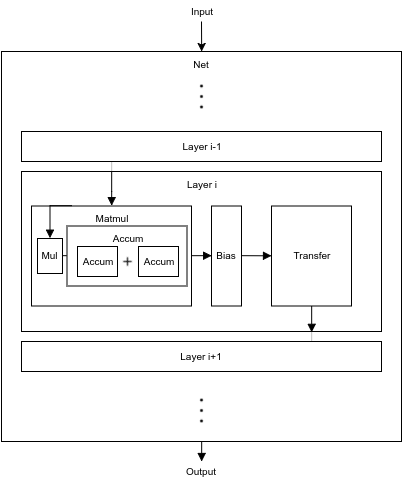

The diagram above was exported from draw.io. Its source (the exported page's mxGraphModel, read from the mxfile embedded in the PNG):
<mxGraphModel dx="1134" dy="590" grid="1" gridSize="10" guides="1" tooltips="1" connect="1" arrows="1" fold="1" page="1" pageScale="1" pageWidth="850" pageHeight="1100" background="#ffffff" math="0" shadow="0">
  <root>
    <mxCell id="0" />
    <mxCell id="1" parent="0" />
    <mxCell id="2c7877b479352956-77" style="edgeStyle=orthogonalEdgeStyle;rounded=0;html=0;exitX=0.5;exitY=1;startArrow=none;startFill=0;endArrow=block;endFill=1;jettySize=auto;orthogonalLoop=1;strokeColor=#000000;fontSize=10;" edge="1" parent="1" source="2c7877b479352956-1">
      <mxGeometry relative="1" as="geometry">
        <mxPoint x="310" y="530" as="targetPoint" />
      </mxGeometry>
    </mxCell>
    <mxCell id="2c7877b479352956-1" value="Net" style="rounded=0;whiteSpace=wrap;html=1;strokeColor=#000000;fontSize=10;verticalAlign=top;" vertex="1" parent="1">
      <mxGeometry x="110" y="120" width="400" height="390" as="geometry" />
    </mxCell>
    <mxCell id="2c7877b479352956-7" value="" style="shape=image;html=1;verticalAlign=top;verticalLabelPosition=bottom;labelBackgroundColor=#ffffff;imageAspect=0;aspect=fixed;image=https://cdn2.iconfinder.com/data/icons/arrows-and-universal-actions-icon-set/256/more-128.png;rounded=0;strokeColor=#000000;fontSize=10;direction=south;" vertex="1" parent="1">
      <mxGeometry x="291" y="146" width="38" height="38" as="geometry" />
    </mxCell>
    <mxCell id="2c7877b479352956-32" value="" style="endArrow=classic;html=1;fontSize=10;entryX=0.5;entryY=0;" edge="1" parent="1" target="2c7877b479352956-1">
      <mxGeometry width="50" height="50" relative="1" as="geometry">
        <mxPoint x="310" y="90" as="sourcePoint" />
        <mxPoint x="20" y="220" as="targetPoint" />
      </mxGeometry>
    </mxCell>
    <mxCell id="2c7877b479352956-43" value="" style="shape=image;html=1;verticalAlign=top;verticalLabelPosition=bottom;labelBackgroundColor=#ffffff;imageAspect=0;aspect=fixed;image=https://cdn2.iconfinder.com/data/icons/arrows-and-universal-actions-icon-set/256/more-128.png;rounded=0;strokeColor=#000000;fontSize=10;direction=south;" vertex="1" parent="1">
      <mxGeometry x="291" y="460" width="38" height="38" as="geometry" />
    </mxCell>
    <mxCell id="2c7877b479352956-44" value="Layer i+1" style="whiteSpace=wrap;html=1;rounded=0;strokeColor=#000000;fontSize=10;" vertex="1" parent="1">
      <mxGeometry x="130" y="410" width="360" height="30" as="geometry" />
    </mxCell>
    <mxCell id="2c7877b479352956-50" value="Layer i-1" style="whiteSpace=wrap;html=1;rounded=0;strokeColor=#000000;fontSize=10;" vertex="1" parent="1">
      <mxGeometry x="130" y="200" width="360" height="30" as="geometry" />
    </mxCell>
    <mxCell id="2c7877b479352956-2" value="Layer i" style="rounded=0;whiteSpace=wrap;html=1;strokeColor=#000000;fontSize=10;verticalAlign=top;" vertex="1" parent="1">
      <mxGeometry x="130" y="240" width="360" height="160" as="geometry" />
    </mxCell>
    <mxCell id="2c7877b479352956-5" value="Bias" style="whiteSpace=wrap;html=1;rounded=0;strokeColor=#000000;fontSize=10;" vertex="1" parent="1">
      <mxGeometry x="320" y="274.5" width="30" height="100" as="geometry" />
    </mxCell>
    <mxCell id="2c7877b479352956-59" style="edgeStyle=orthogonalEdgeStyle;rounded=0;html=0;exitX=0.5;exitY=1;entryX=0.805;entryY=1.005;entryPerimeter=0;startArrow=none;startFill=0;endArrow=block;endFill=1;jettySize=auto;orthogonalLoop=1;strokeColor=#000000;fontSize=10;" edge="1" parent="1" source="2c7877b479352956-8" target="2c7877b479352956-2">
      <mxGeometry relative="1" as="geometry">
        <Array as="points">
          <mxPoint x="420" y="401" />
          <mxPoint x="420" y="401" />
        </Array>
      </mxGeometry>
    </mxCell>
    <mxCell id="2c7877b479352956-8" value="Transfer" style="rounded=0;whiteSpace=wrap;html=1;strokeColor=#000000;fontSize=10;" vertex="1" parent="1">
      <mxGeometry x="380" y="274.50000000000006" width="80" height="100" as="geometry" />
    </mxCell>
    <mxCell id="2c7877b479352956-16" value="" style="endArrow=block;html=1;fontSize=10;exitX=1;exitY=0.5;endFill=1;" edge="1" parent="1" source="2c7877b479352956-5" target="2c7877b479352956-8">
      <mxGeometry width="50" height="50" relative="1" as="geometry">
        <mxPoint x="360" y="490" as="sourcePoint" />
        <mxPoint x="410" y="440" as="targetPoint" />
      </mxGeometry>
    </mxCell>
    <mxCell id="2c7877b479352956-48" value="" style="group" vertex="1" connectable="0" parent="1">
      <mxGeometry x="140" y="270" width="224" height="175" as="geometry" />
    </mxCell>
    <mxCell id="2c7877b479352956-3" value="Matmul" style="rounded=0;whiteSpace=wrap;html=1;strokeColor=#000000;fontSize=10;verticalAlign=top;" vertex="1" parent="2c7877b479352956-48">
      <mxGeometry y="4.5" width="160" height="100" as="geometry" />
    </mxCell>
    <mxCell id="2c7877b479352956-69" style="edgeStyle=orthogonalEdgeStyle;rounded=0;html=0;exitX=0.5;exitY=0;entryX=0.25;entryY=0;startArrow=block;startFill=1;endArrow=none;endFill=0;jettySize=auto;orthogonalLoop=1;strokeColor=#000000;fontSize=10;" edge="1" parent="2c7877b479352956-48" source="2c7877b479352956-9" target="2c7877b479352956-3">
      <mxGeometry relative="1" as="geometry">
        <Array as="points">
          <mxPoint x="19" y="4" />
        </Array>
      </mxGeometry>
    </mxCell>
    <mxCell id="2c7877b479352956-9" value="Mul" style="whiteSpace=wrap;html=1;rounded=0;strokeColor=#000000;fontSize=10;" vertex="1" parent="2c7877b479352956-48">
      <mxGeometry x="6" y="37" width="25" height="35" as="geometry" />
    </mxCell>
    <mxCell id="2c7877b479352956-15" value="" style="shape=image;html=1;verticalAlign=top;verticalLabelPosition=bottom;labelBackgroundColor=#ffffff;imageAspect=0;aspect=fixed;image=https://cdn4.iconfinder.com/data/icons/wirecons-free-vector-icons/32/add-128.png;rounded=0;strokeColor=#000000;fontSize=10;" vertex="1" parent="2c7877b479352956-48">
      <mxGeometry x="88.50000000000006" y="52.999999999999986" width="16" height="16" as="geometry" />
    </mxCell>
    <mxCell id="2c7877b479352956-67" style="edgeStyle=orthogonalEdgeStyle;rounded=0;html=0;exitX=1;exitY=0.5;entryX=0;entryY=0.5;startArrow=none;startFill=0;endArrow=none;endFill=0;jettySize=auto;orthogonalLoop=1;strokeColor=#000000;fontSize=10;" edge="1" parent="2c7877b479352956-48" source="2c7877b479352956-9" target="2c7877b479352956-10">
      <mxGeometry relative="1" as="geometry" />
    </mxCell>
    <mxCell id="2c7877b479352956-70" value="" style="group" vertex="1" connectable="0" parent="2c7877b479352956-48">
      <mxGeometry x="35.50000000000003" y="24.50000000000003" width="188.49999999999997" height="150.49999999999997" as="geometry" />
    </mxCell>
    <mxCell id="2c7877b479352956-10" value="Accum" style="whiteSpace=wrap;html=1;rounded=0;strokeColor=#000000;fontSize=10;verticalAlign=top;" vertex="1" parent="2c7877b479352956-70">
      <mxGeometry width="120" height="60" as="geometry" />
    </mxCell>
    <mxCell id="2c7877b479352956-13" value="" style="group" vertex="1" connectable="0" parent="2c7877b479352956-70">
      <mxGeometry x="10.499999999999972" y="20.49999999999997" width="178" height="130" as="geometry" />
    </mxCell>
    <mxCell id="2c7877b479352956-11" value="Accum" style="whiteSpace=wrap;html=1;rounded=0;strokeColor=#000000;fontSize=10;" vertex="1" parent="2c7877b479352956-13">
      <mxGeometry width="40" height="30" as="geometry" />
    </mxCell>
    <mxCell id="2c7877b479352956-12" value="Accum" style="whiteSpace=wrap;html=1;rounded=0;strokeColor=#000000;fontSize=10;" vertex="1" parent="2c7877b479352956-13">
      <mxGeometry x="61" width="40" height="30" as="geometry" />
    </mxCell>
    <mxCell id="2c7877b479352956-72" value="" style="shape=image;html=1;verticalAlign=top;verticalLabelPosition=bottom;labelBackgroundColor=#ffffff;imageAspect=0;aspect=fixed;image=https://cdn4.iconfinder.com/data/icons/wirecons-free-vector-icons/32/add-128.png;rounded=0;strokeColor=#000000;fontSize=10;" vertex="1" parent="2c7877b479352956-70">
      <mxGeometry x="55.49999999999997" y="30.5" width="10" height="10" as="geometry" />
    </mxCell>
    <mxCell id="2c7877b479352956-52" style="edgeStyle=orthogonalEdgeStyle;rounded=0;html=0;exitX=0.25;exitY=0;startArrow=none;startFill=0;endArrow=block;endFill=1;jettySize=auto;orthogonalLoop=1;fontSize=10;entryX=0.5;entryY=0;" edge="1" parent="1" source="2c7877b479352956-2" target="2c7877b479352956-3">
      <mxGeometry relative="1" as="geometry">
        <mxPoint x="20" y="280" as="targetPoint" />
        <Array as="points">
          <mxPoint x="220" y="260" />
          <mxPoint x="220" y="260" />
        </Array>
      </mxGeometry>
    </mxCell>
    <mxCell id="2c7877b479352956-54" style="edgeStyle=orthogonalEdgeStyle;rounded=0;html=0;exitX=1;exitY=0.5;entryX=0;entryY=0.5;startArrow=none;startFill=0;endArrow=block;endFill=1;jettySize=auto;orthogonalLoop=1;fontSize=10;" edge="1" parent="1" source="2c7877b479352956-3" target="2c7877b479352956-5">
      <mxGeometry relative="1" as="geometry" />
    </mxCell>
    <mxCell id="2c7877b479352956-57" value="" style="endArrow=none;html=1;fontSize=10;exitX=0.25;exitY=1;entryX=0.25;entryY=0;strokeColor=#000000;endFill=0;dashed=1;dashPattern=1 1;opacity=50;" edge="1" parent="1" source="2c7877b479352956-50" target="2c7877b479352956-2">
      <mxGeometry width="50" height="50" relative="1" as="geometry">
        <mxPoint x="80" y="260" as="sourcePoint" />
        <mxPoint x="130" y="210" as="targetPoint" />
      </mxGeometry>
    </mxCell>
    <mxCell id="2c7877b479352956-61" value="" style="endArrow=none;html=1;fontSize=10;exitX=0.805;exitY=1.002;exitPerimeter=0;entryX=0.805;entryY=-0.001;entryPerimeter=0;endFill=0;dashed=1;dashPattern=1 1;opacity=50;" edge="1" parent="1" source="2c7877b479352956-2" target="2c7877b479352956-44">
      <mxGeometry x="420" y="445" width="50" height="50" as="geometry">
        <mxPoint x="420" y="495" as="sourcePoint" />
        <mxPoint x="470" y="445" as="targetPoint" />
      </mxGeometry>
    </mxCell>
    <mxCell id="2c7877b479352956-75" value="Input" style="text;html=1;strokeColor=none;fillColor=none;align=center;verticalAlign=middle;whiteSpace=wrap;rounded=0;fontSize=10;" vertex="1" parent="1">
      <mxGeometry x="290" y="70" width="40" height="20" as="geometry" />
    </mxCell>
    <mxCell id="2c7877b479352956-76" value="Output" style="text;html=1;strokeColor=none;fillColor=none;align=center;verticalAlign=middle;whiteSpace=wrap;rounded=0;fontSize=10;" vertex="1" parent="1">
      <mxGeometry x="289" y="530" width="40" height="20" as="geometry" />
    </mxCell>
  </root>
</mxGraphModel>